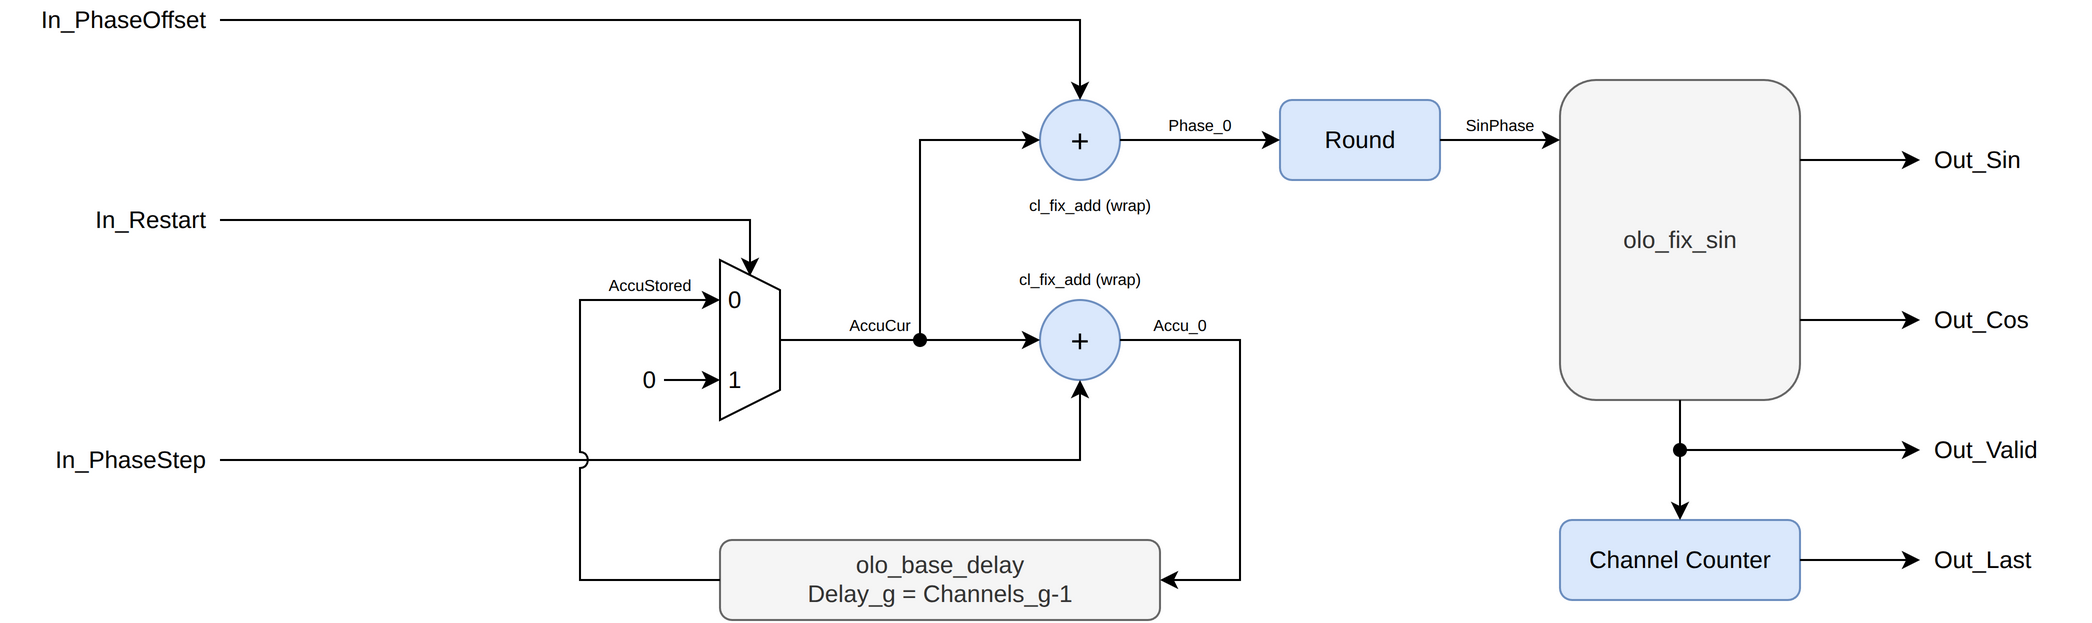

The diagram above was exported from draw.io. Its source (the exported page's mxGraphModel, read from the mxfile embedded in the PNG):
<mxGraphModel dx="1366" dy="844" grid="1" gridSize="10" guides="1" tooltips="1" connect="1" arrows="1" fold="1" page="1" pageScale="1" pageWidth="1169" pageHeight="827" math="0" shadow="0">
  <root>
    <mxCell id="0" />
    <mxCell id="1" parent="0" />
    <mxCell id="11" value="In_PhaseOffset" style="text;html=1;whiteSpace=wrap;strokeColor=none;fillColor=none;align=right;verticalAlign=middle;rounded=0;" vertex="1" parent="1">
      <mxGeometry x="-60" y="30" width="105" height="20" as="geometry" />
    </mxCell>
    <mxCell id="12" value="In_Restart" style="text;html=1;whiteSpace=wrap;strokeColor=none;fillColor=none;align=right;verticalAlign=middle;rounded=0;" vertex="1" parent="1">
      <mxGeometry x="-60" y="130" width="105" height="20" as="geometry" />
    </mxCell>
    <mxCell id="13" value="In_PhaseStep" style="text;html=1;whiteSpace=wrap;strokeColor=none;fillColor=none;align=right;verticalAlign=middle;rounded=0;" vertex="1" parent="1">
      <mxGeometry x="-60" y="250" width="105" height="20" as="geometry" />
    </mxCell>
    <mxCell id="14" value="" style="shape=trapezoid;perimeter=trapezoidPerimeter;whiteSpace=wrap;html=1;fixedSize=1;direction=south;size=15;fillColor=#ffffff;strokeColor=#000000;" vertex="1" parent="1">
      <mxGeometry x="300" y="160" width="30" height="80" as="geometry" />
    </mxCell>
    <mxCell id="15" value="0" style="text;html=1;whiteSpace=wrap;strokeColor=none;fillColor=none;align=left;verticalAlign=middle;rounded=0;" vertex="1" parent="1">
      <mxGeometry x="302" y="172" width="15" height="15" as="geometry" />
    </mxCell>
    <mxCell id="16" value="1" style="text;html=1;whiteSpace=wrap;strokeColor=none;fillColor=none;align=left;verticalAlign=middle;rounded=0;" vertex="1" parent="1">
      <mxGeometry x="302" y="212" width="15" height="15" as="geometry" />
    </mxCell>
    <mxCell id="17" value="0" style="text;html=1;whiteSpace=wrap;strokeColor=none;fillColor=none;align=right;verticalAlign=middle;rounded=0;" vertex="1" parent="1">
      <mxGeometry x="245" y="212" width="25" height="15" as="geometry" />
    </mxCell>
    <mxCell id="18" style="endArrow=classic;html=1;rounded=0;jumpStyle=arc;jumpSize=8;" edge="1" parent="1">
      <mxGeometry relative="1" as="geometry">
        <mxPoint x="272" y="220" as="sourcePoint" />
        <mxPoint x="300" y="220" as="targetPoint" />
        <Array as="points" />
      </mxGeometry>
    </mxCell>
    <mxCell id="19" style="endArrow=classic;html=1;rounded=0;jumpStyle=arc;jumpSize=8;" edge="1" parent="1">
      <mxGeometry relative="1" as="geometry">
        <mxPoint x="50" y="140" as="sourcePoint" />
        <mxPoint x="315" y="168" as="targetPoint" />
        <Array as="points">
          <mxPoint x="315" y="140" />
        </Array>
      </mxGeometry>
    </mxCell>
    <mxCell id="20" value="+" style="ellipse;whiteSpace=wrap;html=1;fillColor=#dae8fc;strokeColor=#6c8ebf;fontSize=16;" vertex="1" parent="1">
      <mxGeometry x="460" y="80" width="40" height="40" as="geometry" />
    </mxCell>
    <mxCell id="21" value="+" style="ellipse;whiteSpace=wrap;html=1;fillColor=#dae8fc;strokeColor=#6c8ebf;fontSize=16;" vertex="1" parent="1">
      <mxGeometry x="460" y="180" width="40" height="40" as="geometry" />
    </mxCell>
    <mxCell id="22" value="cl_fix_add (wrap)" style="text;html=1;whiteSpace=wrap;strokeColor=none;fillColor=none;align=center;verticalAlign=middle;rounded=0;fontSize=8;" vertex="1" parent="1">
      <mxGeometry x="440" y="128" width="90" height="10" as="geometry" />
    </mxCell>
    <mxCell id="23" value="cl_fix_add (wrap)" style="text;html=1;whiteSpace=wrap;strokeColor=none;fillColor=none;align=center;verticalAlign=middle;rounded=0;fontSize=8;" vertex="1" parent="1">
      <mxGeometry x="435" y="165" width="90" height="10" as="geometry" />
    </mxCell>
    <mxCell id="24" style="endArrow=classic;html=1;rounded=0;jumpStyle=arc;jumpSize=8;" edge="1" parent="1">
      <mxGeometry relative="1" as="geometry">
        <mxPoint x="50" y="40" as="sourcePoint" />
        <mxPoint x="480" y="80" as="targetPoint" />
        <Array as="points">
          <mxPoint x="480" y="40" />
        </Array>
      </mxGeometry>
    </mxCell>
    <mxCell id="25" style="endArrow=classic;html=1;rounded=0;jumpStyle=arc;jumpSize=8;" edge="1" parent="1">
      <mxGeometry relative="1" as="geometry">
        <mxPoint x="330" y="200" as="sourcePoint" />
        <mxPoint x="460" y="200" as="targetPoint" />
        <Array as="points" />
      </mxGeometry>
    </mxCell>
    <mxCell id="26" value="AccuCur" style="text;html=1;whiteSpace=wrap;strokeColor=none;fillColor=none;align=center;verticalAlign=middle;rounded=0;fontSize=8;" vertex="1" parent="1">
      <mxGeometry x="340" y="188" width="80" height="10" as="geometry" />
    </mxCell>
    <mxCell id="27" style="endArrow=classic;html=1;rounded=0;jumpStyle=arc;jumpSize=8;startArrow=oval;startFill=1;" edge="1" parent="1">
      <mxGeometry relative="1" as="geometry">
        <mxPoint x="400" y="200" as="sourcePoint" />
        <mxPoint x="460" y="100" as="targetPoint" />
        <Array as="points">
          <mxPoint x="400" y="100" />
        </Array>
      </mxGeometry>
    </mxCell>
    <mxCell id="28" style="endArrow=classic;html=1;rounded=0;jumpStyle=arc;jumpSize=8;" edge="1" parent="1">
      <mxGeometry relative="1" as="geometry">
        <mxPoint x="50" y="260" as="sourcePoint" />
        <mxPoint x="480" y="220" as="targetPoint" />
        <Array as="points">
          <mxPoint x="480" y="260" />
        </Array>
      </mxGeometry>
    </mxCell>
    <mxCell id="29" value="olo_base_delay&lt;div&gt;Delay_g = Channels_g-1&lt;/div&gt;" style="rounded=1;whiteSpace=wrap;html=1;fillColor=#f5f5f5;fontColor=#333333;strokeColor=#666666;" vertex="1" parent="1">
      <mxGeometry x="300" y="300" width="220" height="40" as="geometry" />
    </mxCell>
    <mxCell id="30" style="endArrow=classic;html=1;rounded=0;jumpStyle=arc;jumpSize=8;" edge="1" parent="1">
      <mxGeometry relative="1" as="geometry">
        <mxPoint x="500" y="200" as="sourcePoint" />
        <mxPoint x="520" y="320" as="targetPoint" />
        <Array as="points">
          <mxPoint x="560" y="200" />
          <mxPoint x="560" y="320" />
        </Array>
      </mxGeometry>
    </mxCell>
    <mxCell id="31" value="Accu_0" style="text;html=1;whiteSpace=wrap;strokeColor=none;fillColor=none;align=center;verticalAlign=middle;rounded=0;fontSize=8;" vertex="1" parent="1">
      <mxGeometry x="490" y="188" width="80" height="10" as="geometry" />
    </mxCell>
    <mxCell id="32" style="endArrow=classic;html=1;rounded=0;jumpStyle=arc;jumpSize=8;" edge="1" parent="1">
      <mxGeometry relative="1" as="geometry">
        <mxPoint x="300" y="320" as="sourcePoint" />
        <mxPoint x="300" y="180" as="targetPoint" />
        <Array as="points">
          <mxPoint x="230" y="320" />
          <mxPoint x="230" y="180" />
        </Array>
      </mxGeometry>
    </mxCell>
    <mxCell id="33" value="AccuStored" style="text;html=1;whiteSpace=wrap;strokeColor=none;fillColor=none;align=center;verticalAlign=middle;rounded=0;fontSize=8;" vertex="1" parent="1">
      <mxGeometry x="225" y="168" width="80" height="10" as="geometry" />
    </mxCell>
    <mxCell id="34" value="Round" style="rounded=1;whiteSpace=wrap;html=1;fillColor=#dae8fc;strokeColor=#6c8ebf;" vertex="1" parent="1">
      <mxGeometry x="580" y="80" width="80" height="40" as="geometry" />
    </mxCell>
    <mxCell id="35" style="endArrow=classic;html=1;rounded=0;jumpStyle=arc;jumpSize=8;" edge="1" parent="1">
      <mxGeometry relative="1" as="geometry">
        <mxPoint x="500" y="100" as="sourcePoint" />
        <mxPoint x="580" y="100" as="targetPoint" />
        <Array as="points" />
      </mxGeometry>
    </mxCell>
    <mxCell id="36" value="Phase_0" style="text;html=1;whiteSpace=wrap;strokeColor=none;fillColor=none;align=center;verticalAlign=middle;rounded=0;fontSize=8;" vertex="1" parent="1">
      <mxGeometry x="500" y="88" width="80" height="10" as="geometry" />
    </mxCell>
    <mxCell id="37" value="olo_fix_sin" style="rounded=1;whiteSpace=wrap;html=1;fillColor=#f5f5f5;fontColor=#333333;strokeColor=#666666;" vertex="1" parent="1">
      <mxGeometry x="720" y="70" width="120" height="160" as="geometry" />
    </mxCell>
    <mxCell id="38" style="endArrow=classic;html=1;rounded=0;jumpStyle=arc;jumpSize=8;" edge="1" parent="1">
      <mxGeometry relative="1" as="geometry">
        <mxPoint x="660" y="100" as="sourcePoint" />
        <mxPoint x="720" y="100" as="targetPoint" />
        <Array as="points" />
      </mxGeometry>
    </mxCell>
    <mxCell id="39" value="SinPhase" style="text;html=1;whiteSpace=wrap;strokeColor=none;fillColor=none;align=center;verticalAlign=middle;rounded=0;fontSize=8;" vertex="1" parent="1">
      <mxGeometry x="650" y="88" width="80" height="10" as="geometry" />
    </mxCell>
    <mxCell id="40" style="endArrow=classic;html=1;rounded=0;jumpStyle=arc;jumpSize=8;" edge="1" parent="1">
      <mxGeometry relative="1" as="geometry">
        <mxPoint x="840" y="110" as="sourcePoint" />
        <mxPoint x="900" y="110" as="targetPoint" />
        <Array as="points" />
      </mxGeometry>
    </mxCell>
    <mxCell id="41" style="endArrow=classic;html=1;rounded=0;jumpStyle=arc;jumpSize=8;" edge="1" parent="1">
      <mxGeometry relative="1" as="geometry">
        <mxPoint x="840" y="190" as="sourcePoint" />
        <mxPoint x="900" y="190" as="targetPoint" />
        <Array as="points" />
      </mxGeometry>
    </mxCell>
    <mxCell id="42" value="Out_Sin" style="text;html=1;whiteSpace=wrap;strokeColor=none;fillColor=none;align=left;verticalAlign=middle;rounded=0;" vertex="1" parent="1">
      <mxGeometry x="905" y="100" width="80" height="20" as="geometry" />
    </mxCell>
    <mxCell id="43" value="Out_Cos" style="text;html=1;whiteSpace=wrap;strokeColor=none;fillColor=none;align=left;verticalAlign=middle;rounded=0;" vertex="1" parent="1">
      <mxGeometry x="905" y="180" width="80" height="20" as="geometry" />
    </mxCell>
    <mxCell id="44" value="Channel Counter" style="rounded=1;whiteSpace=wrap;html=1;fillColor=#dae8fc;strokeColor=#6c8ebf;" vertex="1" parent="1">
      <mxGeometry x="720" y="290" width="120" height="40" as="geometry" />
    </mxCell>
    <mxCell id="45" style="endArrow=classic;html=1;rounded=0;jumpStyle=arc;jumpSize=8;" edge="1" parent="1">
      <mxGeometry relative="1" as="geometry">
        <mxPoint x="780" y="230" as="sourcePoint" />
        <mxPoint x="780" y="290" as="targetPoint" />
        <Array as="points" />
      </mxGeometry>
    </mxCell>
    <mxCell id="46" style="endArrow=classic;html=1;rounded=0;jumpStyle=arc;jumpSize=8;startArrow=oval;startFill=1;" edge="1" parent="1">
      <mxGeometry relative="1" as="geometry">
        <mxPoint x="780" y="255" as="sourcePoint" />
        <mxPoint x="900" y="255" as="targetPoint" />
        <Array as="points" />
      </mxGeometry>
    </mxCell>
    <mxCell id="47" value="Out_Valid" style="text;html=1;whiteSpace=wrap;strokeColor=none;fillColor=none;align=left;verticalAlign=middle;rounded=0;" vertex="1" parent="1">
      <mxGeometry x="905" y="245" width="80" height="20" as="geometry" />
    </mxCell>
    <mxCell id="48" style="endArrow=classic;html=1;rounded=0;jumpStyle=arc;jumpSize=8;" edge="1" parent="1">
      <mxGeometry relative="1" as="geometry">
        <mxPoint x="840" y="310" as="sourcePoint" />
        <mxPoint x="900" y="310" as="targetPoint" />
        <Array as="points" />
      </mxGeometry>
    </mxCell>
    <mxCell id="49" value="Out_Last" style="text;html=1;whiteSpace=wrap;strokeColor=none;fillColor=none;align=left;verticalAlign=middle;rounded=0;" vertex="1" parent="1">
      <mxGeometry x="905" y="300" width="80" height="20" as="geometry" />
    </mxCell>
  </root>
</mxGraphModel>